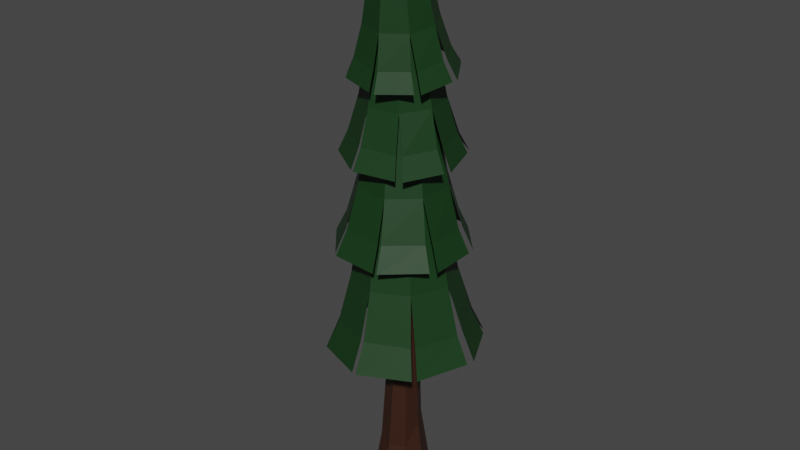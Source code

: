 # Source: Tree6.blend  (saved by Blender 2.82.7; exported with 4.5.12 LTS)
import bpy
from mathutils import Matrix  # noqa: F401  (used for matrix-valued properties, if any)

bpy.ops.wm.read_factory_settings(use_empty=True)
scene = bpy.context.scene
scene.name = 'Scene'

# ---- collections
col_collection = bpy.data.collections.new('Collection'); scene.collection.children.link(col_collection)

# ---- materials (node trees are filled in below, after node groups)
mat_pinemat = bpy.data.materials.new('PineMat')
mat_pinemat.use_transparent_shadow = False
mat_logmat = bpy.data.materials.new('LogMat')
mat_logmat.use_transparent_shadow = False

# ---- material node trees
mat_pinemat.use_nodes = True; mat_pinemat.node_tree.nodes.clear()
_N = mat_pinemat.node_tree.nodes; _L = mat_pinemat.node_tree.links
n0 = _N.new('ShaderNodeOutputMaterial'); n0.name = 'Material Output'; n0.location = (300, 300)
n1 = _N.new('ShaderNodeBsdfPrincipled'); n1.name = 'Principled BSDF'; n1.location = (10, 300)
n1.distribution = 'GGX'
n1.subsurface_method = 'BURLEY'
n1.inputs[0].default_value = (0.00658, 0.03968, 0.008459, 1.0)
n1.inputs[3].default_value = 1.45
n1.inputs[27].default_value = (0.0, 0.0, 0.0, 1.0)
n1.inputs[28].default_value = 1.0
_L.new(n1.outputs[0], n0.inputs[0])
n0.is_active_output = True
mat_logmat.use_nodes = True; mat_logmat.node_tree.nodes.clear()
_N = mat_logmat.node_tree.nodes; _L = mat_logmat.node_tree.links
n0 = _N.new('ShaderNodeOutputMaterial'); n0.name = 'Material Output'; n0.location = (300, 300)
n1 = _N.new('ShaderNodeBsdfPrincipled'); n1.name = 'Principled BSDF'; n1.location = (10, 300)
n1.distribution = 'GGX'
n1.subsurface_method = 'BURLEY'
n1.inputs[0].default_value = (0.03689, 0.01229, 0.005605, 1.0)
n1.inputs[3].default_value = 1.45
n1.inputs[27].default_value = (0.0, 0.0, 0.0, 1.0)
n1.inputs[28].default_value = 1.0
_L.new(n1.outputs[0], n0.inputs[0])
n0.is_active_output = True

# ---- world
world_world = bpy.data.worlds.new('World'); scene.world = world_world
world_world.use_nodes = True; world_world.node_tree.nodes.clear()
_N = world_world.node_tree.nodes; _L = world_world.node_tree.links
n0 = _N.new('ShaderNodeOutputWorld'); n0.name = 'World Output'; n0.location = (300, 300)
n1 = _N.new('ShaderNodeBackground'); n1.name = 'Background'; n1.location = (10, 300)
n1.inputs[0].default_value = (0.05088, 0.05088, 0.05088, 1.0)
_L.new(n1.outputs[0], n0.inputs[0])
n0.is_active_output = True
world_world.color = (0.05088, 0.05088, 0.05088)
world_world.use_sun_shadow = False
world_world.sun_shadow_jitter_overblur = 0.0

# ---- meshes
me_cylinder_001 = bpy.data.meshes.new('Cylinder.001')
me_cylinder_001.from_pydata([(-0.01319, 0.825, -0.8523), (0.008631, 0.3951, 1.365), (0.5725, 0.591, -0.8523), (0.2882, 0.2791, 1.365), (0.8225, 0.01184, -0.8523), (0.4038, -0.0005226, 1.365), (0.5902, -0.5756, -0.8523), (0.2878, -0.28, 1.365), (0.009286, -0.8272, -0.8523), (0.008216, -0.3957, 1.365), (-0.5799, -0.5932, -0.8523), (-0.2713, -0.2797, 1.365), (-0.8297, -0.01064, -0.8523), (-0.387, -0.0001023, 1.365), (-0.594, 0.5768, -0.8523), (-0.271, 0.2794, 1.365), (-0.09055, 1.051, -1.598), (0.7439, 0.7027, -1.569), (1.025, -0.02887, -1.58), (0.7076, -0.7486, -1.577), (-0.027, -1.033, -1.564), (-0.742, -0.7195, -1.548), (-1.033, 0.03277, -1.534), (-0.7042, 0.7503, -1.535), (0.7624, -0.7117, -1.57), (0.03893, -1.047, -1.563), (-0.7162, -0.7743, -1.591), (-1.061, -0.04353, -1.606), (-0.769, 0.7136, -1.587), (0.0312, 1.025, -1.55), (0.6768, 0.8012, -1.576), (1.044, 0.08687, -1.58), (1.236, 0.1033, -2.001), (0.7968, 0.959, -1.996), (0.023, 1.226, -1.978), (-0.9329, 0.8528, -1.991), (-1.28, -0.05264, -2.007), (-0.8714, -0.9278, -2.014), (0.03177, -1.255, -2.01), (0.899, -0.8531, -1.997), (-0.8579, 0.8974, -1.981), (-1.253, 0.0386, -1.992), (-0.9048, -0.8631, -2.007), (-0.0472, -1.239, -2.009), (0.8333, -0.8971, -2.005), (1.214, -0.03521, -1.996), (0.8768, 0.8406, -1.985), (-0.1214, 1.258, -1.998)], [], [(0, 1, 3, 2), (2, 3, 5, 4), (4, 5, 7, 6), (6, 7, 9, 8), (8, 9, 11, 10), (10, 11, 13, 12), (3, 1, 15, 13, 11, 9, 7, 5), (12, 13, 15, 14), (14, 15, 1, 0), (12, 14, 28, 22), (0, 2, 4, 6, 8, 10, 12, 14), (2, 4, 31, 17), (8, 10, 26, 20), (14, 0, 16, 23), (0, 2, 30, 29), (4, 6, 24, 18), (10, 12, 27, 21), (6, 8, 25, 19), (21, 27, 36, 42), (23, 16, 47, 40), (29, 30, 33, 34), (18, 24, 39, 45), (20, 26, 37, 43), (22, 28, 35, 41), (17, 31, 32, 46), (19, 25, 38, 44)])
_uv = me_cylinder_001.uv_layers.new(name='UVMap')
_uv.uv.foreach_set('vector', [0.06849, 0.2271, 0.1222, 0.2271, 0.1222, 0.3485, 0.06849, 0.3485, 0.06849, 0.2271, 0.1222, 0.2271, 0.1222, 0.3485, 0.06849, 0.3485, 0.06849, 0.2271, 0.1222, 0.2271, 0.1222, 0.3485, 0.06849, 0.3485, 0.06849, 0.2271, 0.1222, 0.2271, 0.1222, 0.3485, 0.06849, 0.3485, 0.06849, 0.2271, 0.1222, 0.2271, 0.1222, 0.3485, 0.06849, 0.3485, 0.06849, 0.2271, 0.1222, 0.2271, 0.1222, 0.3485, 0.06849, 0.3485, 0.09535, 0.3485, 0.1143, 0.3307, 0.1222, 0.2878, 0.1143, 0.2448, 0.09535, 0.2271, 0.07636, 0.2448, 0.06849, 0.2878, 0.07636, 0.3307, 0.06849, 0.2271, 0.1222, 0.2271, 0.1222, 0.3485, 0.06849, 0.3485, 0.06849, 0.2271, 0.1222, 0.2271, 0.1222, 0.3485, 0.06849, 0.3485, 0.06849, 0.2271, 0.1222, 0.2271, 0.1222, 0.3485, 0.06849, 0.3485, 0.09535, 0.3485, 0.1143, 0.3307, 0.1222, 0.2878, 0.1143, 0.2448, 0.09535, 0.2271, 0.07636, 0.2448, 0.06849, 0.2878, 0.07636, 0.3307, 0.06849, 0.2271, 0.1222, 0.2271, 0.1222, 0.3485, 0.06849, 0.3485, 0.06849, 0.2271, 0.1222, 0.2271, 0.1222, 0.3485, 0.06849, 0.3485, 0.06849, 0.2271, 0.1222, 0.2271, 0.1222, 0.3485, 0.06849, 0.3485, 0.06849, 0.2271, 0.1222, 0.2271, 0.1222, 0.3485, 0.06849, 0.3485, 0.06849, 0.2271, 0.1222, 0.2271, 0.1222, 0.3485, 0.06849, 0.3485, 0.06849, 0.2271, 0.1222, 0.2271, 0.1222, 0.3485, 0.06849, 0.3485, 0.06849, 0.2271, 0.1222, 0.2271, 0.1222, 0.3485, 0.06849, 0.3485, 0.06849, 0.2271, 0.1222, 0.2271, 0.1222, 0.3485, 0.06849, 0.3485, 0.06849, 0.2271, 0.1222, 0.2271, 0.1222, 0.3485, 0.06849, 0.3485, 0.06849, 0.2271, 0.1222, 0.2271, 0.1222, 0.3485, 0.06849, 0.3485, 0.06849, 0.2271, 0.1222, 0.2271, 0.1222, 0.3485, 0.06849, 0.3485, 0.06849, 0.2271, 0.1222, 0.2271, 0.1222, 0.3485, 0.06849, 0.3485, 0.06849, 0.2271, 0.1222, 0.2271, 0.1222, 0.3485, 0.06849, 0.3485, 0.06849, 0.2271, 0.1222, 0.2271, 0.1222, 0.3485, 0.06849, 0.3485, 0.06849, 0.2271, 0.1222, 0.2271, 0.1222, 0.3485, 0.06849, 0.3485])
me_cylinder_001.materials.append(mat_pinemat)
me_cylinder_001.use_remesh_fix_poles = True
me_cylinder_001.use_remesh_preserve_attributes = False
me_cylinder_001.use_mirror_vertex_groups = False
me_cylinder_001.update()
me_needles = bpy.data.meshes.new('Needles')
me_needles.from_pydata([(0.002172, 0.4228, -0.206), (-0.02679, 0.2014, 1.736), (0.3142, 0.2939, -0.1967), (0.1399, 0.1473, 1.74), (0.4434, -0.01783, -0.1854), (0.2208, -0.002941, 1.731), (0.3142, -0.3298, -0.1785), (0.184, -0.1656, 1.718), (0.002217, -0.4593, -0.1803), (0.0444, -0.237, 1.724), (-0.3098, -0.3304, -0.1896), (-0.1237, -0.1758, 1.73), (-0.4391, -0.01864, -0.201), (-0.2186, -0.02418, 1.737), (-0.3098, 0.2933, -0.2078), (-0.181, 0.1303, 1.734), (-0.02953, 0.2002, 2.797), (0.1026, 0.1449, 2.796), (0.1576, 0.01257, 2.794), (0.1032, -0.1194, 2.792), (-0.02868, -0.1738, 2.79), (-0.1607, -0.1194, 2.791), (-0.2158, 0.01255, 2.793), (-0.1616, 0.1455, 2.796), (0.006412, 0.07207, 3.818), (0.1048, 0.03365, 3.814), (0.1467, -0.0618, 3.811), (0.1076, -0.1582, 3.81), (0.01048, -0.1993, 3.813), (-0.08776, -0.1609, 3.817), (-0.1298, -0.06551, 3.82), (-0.09077, 0.03095, 3.82), (0.099, -0.1493, 5.402), (0.1371, -0.1639, 5.394), (0.153, -0.2016, 5.386), (0.1374, -0.2403, 5.383), (0.09934, -0.2574, 5.387), (0.0612, -0.2428, 5.395), (0.04529, -0.2051, 5.403), (0.06095, -0.1664, 5.406), (-0.00554, 0.2921, 0.3873), (-0.01219, 0.247, 0.858), (-0.01881, 0.217, 1.283), (0.1557, 0.1555, 1.288), (0.181, 0.1745, 0.8629), (0.217, 0.204, 0.3933), (0.2368, -0.007071, 1.283), (0.2672, -0.01049, 0.8618), (0.3124, -0.01392, 0.3963), (0.188, -0.179, 1.275), (0.2035, -0.2022, 0.8578), (0.229, -0.2356, 0.3961), (0.03284, -0.2531, 1.279), (0.02322, -0.2835, 0.8604), (0.01349, -0.3286, 0.3971), (-0.1429, -0.1864, 1.282), (-0.171, -0.2072, 0.8606), (-0.2096, -0.2386, 0.3943), (-0.2339, -0.02261, 1.285), (-0.2638, -0.02133, 0.86), (-0.3086, -0.02005, 0.3901), (-0.1844, 0.1432, 1.281), (-0.1993, 0.1659, 0.8563), (-0.2248, 0.1993, 0.3856)], [], [(42, 1, 3, 43), (43, 3, 5, 46), (46, 5, 7, 49), (49, 7, 9, 52), (52, 9, 11, 55), (55, 11, 13, 58), (1, 15, 23, 16), (58, 13, 15, 61), (61, 15, 1, 42), (0, 2, 4, 6, 8, 10, 12, 14), (23, 22, 30, 31), (3, 1, 16, 17), (7, 5, 18, 19), (13, 11, 21, 22), (9, 7, 19, 20), (15, 13, 22, 23), (5, 3, 17, 18), (11, 9, 20, 21), (31, 30, 38, 39), (21, 20, 28, 29), (19, 18, 26, 27), (17, 16, 24, 25), (16, 23, 31, 24), (22, 21, 29, 30), (20, 19, 27, 28), (18, 17, 25, 26), (33, 32, 39, 38, 37, 36, 35, 34), (29, 28, 36, 37), (27, 26, 34, 35), (25, 24, 32, 33), (24, 31, 39, 32), (30, 29, 37, 38), (28, 27, 35, 36), (26, 25, 33, 34), (14, 63, 40, 0), (63, 62, 41, 40), (62, 61, 42, 41), (12, 60, 63, 14), (60, 59, 62, 63), (59, 58, 61, 62), (10, 57, 60, 12), (57, 56, 59, 60), (56, 55, 58, 59), (8, 54, 57, 10), (54, 53, 56, 57), (53, 52, 55, 56), (6, 51, 54, 8), (51, 50, 53, 54), (50, 49, 52, 53), (4, 48, 51, 6), (48, 47, 50, 51), (47, 46, 49, 50), (2, 45, 48, 4), (45, 44, 47, 48), (44, 43, 46, 47), (0, 40, 45, 2), (40, 41, 44, 45), (41, 42, 43, 44)])
_uv = me_needles.uv_layers.new(name='UVMap')
_uv.uv.foreach_set('vector', [0.1208, 0.1293, 0.1464, 0.1293, 0.1464, 0.347, 0.1208, 0.347, 0.1208, 0.1293, 0.1464, 0.1293, 0.1464, 0.347, 0.1208, 0.347, 0.1208, 0.1293, 0.1464, 0.1293, 0.1464, 0.347, 0.1208, 0.347, 0.1208, 0.1293, 0.1464, 0.1293, 0.1464, 0.347, 0.1208, 0.347, 0.1208, 0.1293, 0.1464, 0.1293, 0.1464, 0.347, 0.1208, 0.347, 0.1208, 0.1293, 0.1464, 0.1293, 0.1464, 0.347, 0.1208, 0.347, 0.044, 0.1293, 0.1464, 0.1293, 0.1464, 0.347, 0.044, 0.347, 0.1208, 0.1293, 0.1464, 0.1293, 0.1464, 0.347, 0.1208, 0.347, 0.1208, 0.1293, 0.1464, 0.1293, 0.1464, 0.347, 0.1208, 0.347, 0.09519, 0.347, 0.1314, 0.3151, 0.1464, 0.2382, 0.1314, 0.1612, 0.09519, 0.1293, 0.05899, 0.1612, 0.044, 0.2382, 0.05899, 0.3151, 0.044, 0.1293, 0.1464, 0.1293, 0.1464, 0.347, 0.044, 0.347, 0.044, 0.1293, 0.1464, 0.1293, 0.1464, 0.347, 0.044, 0.347, 0.044, 0.1293, 0.1464, 0.1293, 0.1464, 0.347, 0.044, 0.347, 0.044, 0.1293, 0.1464, 0.1293, 0.1464, 0.347, 0.044, 0.347, 0.044, 0.1293, 0.1464, 0.1293, 0.1464, 0.347, 0.044, 0.347, 0.044, 0.1293, 0.1464, 0.1293, 0.1464, 0.347, 0.044, 0.347, 0.044, 0.1293, 0.1464, 0.1293, 0.1464, 0.347, 0.044, 0.347, 0.044, 0.1293, 0.1464, 0.1293, 0.1464, 0.347, 0.044, 0.347, 0.044, 0.1293, 0.1464, 0.1293, 0.1464, 0.347, 0.044, 0.347, 0.044, 0.1293, 0.1464, 0.1293, 0.1464, 0.347, 0.044, 0.347, 0.044, 0.1293, 0.1464, 0.1293, 0.1464, 0.347, 0.044, 0.347, 0.044, 0.1293, 0.1464, 0.1293, 0.1464, 0.347, 0.044, 0.347, 0.044, 0.1293, 0.1464, 0.1293, 0.1464, 0.347, 0.044, 0.347, 0.044, 0.1293, 0.1464, 0.1293, 0.1464, 0.347, 0.044, 0.347, 0.044, 0.1293, 0.1464, 0.1293, 0.1464, 0.347, 0.044, 0.347, 0.044, 0.1293, 0.1464, 0.1293, 0.1464, 0.347, 0.044, 0.347, 0.09519, 0.347, 0.1314, 0.3151, 0.1464, 0.2382, 0.1314, 0.1612, 0.09519, 0.1293, 0.05899, 0.1612, 0.044, 0.2382, 0.05899, 0.3151, 0.044, 0.1293, 0.1464, 0.1293, 0.1464, 0.347, 0.044, 0.347, 0.044, 0.1293, 0.1464, 0.1293, 0.1464, 0.347, 0.044, 0.347, 0.044, 0.1293, 0.1464, 0.1293, 0.1464, 0.347, 0.044, 0.347, 0.044, 0.1293, 0.1464, 0.1293, 0.1464, 0.347, 0.044, 0.347, 0.044, 0.1293, 0.1464, 0.1293, 0.1464, 0.347, 0.044, 0.347, 0.044, 0.1293, 0.1464, 0.1293, 0.1464, 0.347, 0.044, 0.347, 0.044, 0.1293, 0.1464, 0.1293, 0.1464, 0.347, 0.044, 0.347, 0.044, 0.1293, 0.0696, 0.1293, 0.0696, 0.347, 0.044, 0.347, 0.0696, 0.1293, 0.09519, 0.1293, 0.09519, 0.347, 0.0696, 0.347, 0.09519, 0.1293, 0.1208, 0.1293, 0.1208, 0.347, 0.09519, 0.347, 0.044, 0.1293, 0.0696, 0.1293, 0.0696, 0.347, 0.044, 0.347, 0.0696, 0.1293, 0.09519, 0.1293, 0.09519, 0.347, 0.0696, 0.347, 0.09519, 0.1293, 0.1208, 0.1293, 0.1208, 0.347, 0.09519, 0.347, 0.044, 0.1293, 0.0696, 0.1293, 0.0696, 0.347, 0.044, 0.347, 0.0696, 0.1293, 0.09519, 0.1293, 0.09519, 0.347, 0.0696, 0.347, 0.09519, 0.1293, 0.1208, 0.1293, 0.1208, 0.347, 0.09519, 0.347, 0.044, 0.1293, 0.0696, 0.1293, 0.0696, 0.347, 0.044, 0.347, 0.0696, 0.1293, 0.09519, 0.1293, 0.09519, 0.347, 0.0696, 0.347, 0.09519, 0.1293, 0.1208, 0.1293, 0.1208, 0.347, 0.09519, 0.347, 0.044, 0.1293, 0.0696, 0.1293, 0.0696, 0.347, 0.044, 0.347, 0.0696, 0.1293, 0.09519, 0.1293, 0.09519, 0.347, 0.0696, 0.347, 0.09519, 0.1293, 0.1208, 0.1293, 0.1208, 0.347, 0.09519, 0.347, 0.044, 0.1293, 0.0696, 0.1293, 0.0696, 0.347, 0.044, 0.347, 0.0696, 0.1293, 0.09519, 0.1293, 0.09519, 0.347, 0.0696, 0.347, 0.09519, 0.1293, 0.1208, 0.1293, 0.1208, 0.347, 0.09519, 0.347, 0.044, 0.1293, 0.0696, 0.1293, 0.0696, 0.347, 0.044, 0.347, 0.0696, 0.1293, 0.09519, 0.1293, 0.09519, 0.347, 0.0696, 0.347, 0.09519, 0.1293, 0.1208, 0.1293, 0.1208, 0.347, 0.09519, 0.347, 0.044, 0.1293, 0.0696, 0.1293, 0.0696, 0.347, 0.044, 0.347, 0.0696, 0.1293, 0.09519, 0.1293, 0.09519, 0.347, 0.0696, 0.347, 0.09519, 0.1293, 0.1208, 0.1293, 0.1208, 0.347, 0.09519, 0.347])
me_needles.materials.append(mat_logmat)
me_needles.use_remesh_fix_poles = True
me_needles.use_remesh_preserve_attributes = False
me_needles.use_mirror_vertex_groups = False
me_needles.update()

# ---- objects
ob_needles = bpy.data.objects.new('Needles', me_cylinder_001)
ob_empty = bpy.data.objects.new('Empty', None)
ob_treettrunk = bpy.data.objects.new('TreetTrunk', me_needles)

# ---- transforms, parenting, visibility, modifiers, constraints
ob_needles.parent = ob_treettrunk
ob_needles.matrix_parent_inverse = Matrix(((0.6976, -0.0, 0.0, -0.0), (-0.0, 0.6976, -0.0, 0.0), (0.0, -0.0, 0.5163, -0.04146), (-0.0, 0.0, -0.0, 1.0)))
ob_needles.location = (0.0085, -0.01813, 5.804)
ob_needles.rotation_euler = (8.598e-11, -0.03577, -4.808e-09)
ob_needles.scale = (1.235, 1.235, 1.31)
ob_needles.lineart.crease_threshold = 0.0
_m = ob_needles.modifiers.new('Array', 'ARRAY')
_m.count = 4
_m.constant_offset_displace = (0.0, 0.0, 0.0)
_m.use_relative_offset = False
_m.use_object_offset = True
_m.offset_object = ob_empty
ob_empty.parent = ob_treettrunk
ob_empty.matrix_parent_inverse = Matrix(((0.6976, -0.0, 0.0, -0.0), (-0.0, 0.6976, -0.0, 0.0), (0.0, -0.0, 0.5163, -0.04146), (-0.0, 0.0, -0.0, 1.0)))
ob_empty.location = (0.02477, -0.05461, 7.558)
ob_empty.rotation_euler = (0.01615, 0.02155, -0.4882)
ob_empty.scale = (1.077, 1.077, 1.125)
ob_empty.lineart.crease_threshold = 0.0
ob_treettrunk.location = (0.0, 0.0, 0.0803)
ob_treettrunk.scale = (1.434, 1.434, 1.937)
ob_treettrunk.lineart.crease_threshold = 0.0
_m = ob_treettrunk.modifiers.new('Decimate', 'DECIMATE')
_m.ratio = 0.5

# ---- collection membership
col_collection.objects.link(ob_needles)
col_collection.objects.link(ob_empty)
col_collection.objects.link(ob_treettrunk)

# ---- scene / render settings (as saved in the file)
scene.frame_start = 1; scene.frame_end = 250; scene.frame_set(1)
scene.render.engine = 'BLENDER_EEVEE_NEXT'
scene.cycles.use_denoising = False
scene.cycles.samples = 128
scene.cycles.sampling_pattern = 'TABULATED_SOBOL'
scene.cycles.use_adaptive_sampling = False
scene.cycles.use_light_tree = False
scene.view_settings.view_transform = 'Filmic'
bpy.context.view_layer.update()

# ---- added for rendering (the .blend has no active camera and no usable light): camera, sun
cam_auto = bpy.data.cameras.new('AutoCamera')
cam_auto.lens = 50.0
cam_auto.sensor_width = 36.0
cam_auto.clip_end = 1000.0
ob_auto_camera = bpy.data.objects.new('AutoCamera', cam_auto)
scene.collection.objects.link(ob_auto_camera)
ob_auto_camera.location = (11.7101, -14.1571, 15.0419)
ob_auto_camera.rotation_euler = (1.09748, -7.21219e-08, 0.694738)
scene.camera = ob_auto_camera
light_auto_sun = bpy.data.lights.new('AutoSun', 'SUN')
light_auto_sun.energy = 3.0
light_auto_sun.angle = 0.0523599
ob_auto_sun = bpy.data.objects.new('AutoSun', light_auto_sun)
scene.collection.objects.link(ob_auto_sun)
ob_auto_sun.rotation_euler = (0.872665, 0.174533, 0.523599)
bpy.context.view_layer.update()
